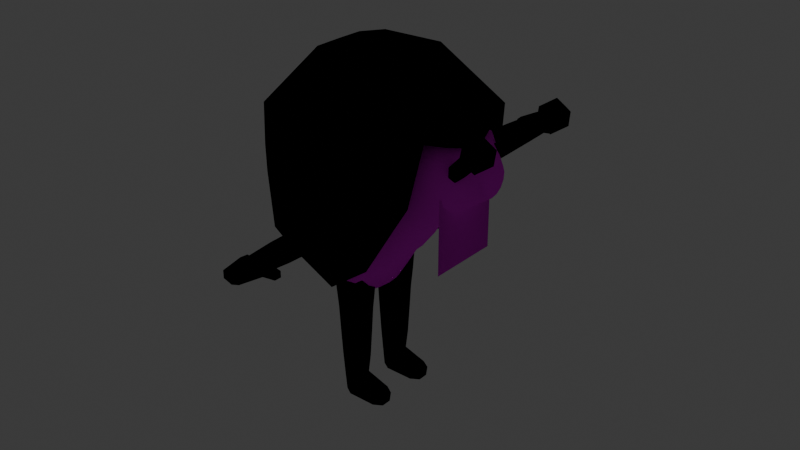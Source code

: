# Source: peon.blend  (saved by Blender 4.1.24; exported with 4.5.12 LTS)
import bpy
from mathutils import Matrix  # noqa: F401  (used for matrix-valued properties, if any)

bpy.ops.wm.read_factory_settings(use_empty=True)
scene = bpy.context.scene
scene.name = 'Scene'

# ---- collections
col_collection = bpy.data.collections.new('Collection'); scene.collection.children.link(col_collection)

# ---- images (referenced by path relative to the original .blend; pixels are not part of the script)
import os
ASSET_DIR = os.environ.get("B2B_ASSET_DIR", "")  # directory of the original .blend (textures are referenced by path, not embedded)
HERE = os.path.dirname(os.path.abspath(__file__))  # packed textures are extracted next to this script under _unpacked/

def load_image(name, relpath, width, height, colorspace="sRGB"):
    """Load a texture the original file referenced (path relative to the .blend, or extracted next to this script)."""
    p = next((c for c in (os.path.join(HERE, relpath), os.path.join(ASSET_DIR, relpath)) if relpath and os.path.exists(c)), "")
    if p:
        img = bpy.data.images.load(p, check_existing=True)
        img.name = name
    else:  # same state as the original file: an image datablock whose file is absent (Cycles renders it pink)
        img = bpy.data.images.new(name, width, height)
        img.source = "FILE"
        img.filepath = "//" + (relpath or name)
    img.colorspace_settings.name = colorspace
    return img
img_peon_png = load_image('peon.png', 'peon.png', 1024, 1024, 'sRGB')

# ---- materials (node trees are filled in below, after node groups)
mat_shell = bpy.data.materials.new('shell')
mat_shell.use_transparent_shadow = False
mat_outline = bpy.data.materials.new('outline')
mat_outline.use_backface_culling = True
mat_outline.use_transparent_shadow = False
mat_tex = bpy.data.materials.new('tex')
mat_tex.use_transparent_shadow = False
mat_mouth = bpy.data.materials.new('mouth')
mat_mouth.use_transparent_shadow = False
mat_eyes = bpy.data.materials.new('eyes')
mat_eyes.use_transparent_shadow = False

# ---- node groups
ng_smooth_by_angle = bpy.data.node_groups.new('Smooth by Angle', 'GeometryNodeTree')
_s = ng_smooth_by_angle.interface.new_socket(name='Mesh', in_out='OUTPUT', socket_type='NodeSocketGeometry')
_s = ng_smooth_by_angle.interface.new_socket(name='Mesh', in_out='INPUT', socket_type='NodeSocketGeometry')
_s = ng_smooth_by_angle.interface.new_socket(name='Angle', in_out='INPUT', socket_type='NodeSocketFloat')
_s.subtype = 'ANGLE'
_s.default_value = 0.5236
_s.min_value = 0.0
_s.max_value = 3.142
_s.description = 'Maximum face angle for smooth edges'
_s = ng_smooth_by_angle.interface.new_socket(name='Ignore Sharpness', in_out='INPUT', socket_type='NodeSocketBool')
_s.force_non_field = True
ng_smooth_by_angle.is_modifier = True
_N = ng_smooth_by_angle.nodes; _L = ng_smooth_by_angle.links
n0 = _N.new('GeometryNodeSetShadeSmooth'); n0.name = 'Set Shade Smooth'; n0.location = (120, -80)
n0.domain = 'EDGE'
n1 = _N.new('GeometryNodeSetShadeSmooth'); n1.name = 'Set Shade Smooth.001'; n1.location = (300, -80)
n2 = _N.new('NodeGroupOutput'); n2.name = 'Group Output'; n2.location = (480, -80)
n3 = _N.new('GeometryNodeInputMeshEdgeAngle'); n3.name = 'Edge Angle'; n3.location = (-440, -240)
n4 = _N.new('NodeGroupInput'); n4.name = 'Group Input'; n4.location = (-80, -80)
n5 = _N.new('GeometryNodeInputEdgeSmooth'); n5.name = 'Is Edge Smooth'; n5.location = (-260, -120)
n6 = _N.new('GeometryNodeInputShadeSmooth'); n6.name = 'Is Shade Smooth'; n6.location = (-440, -397)
n7 = _N.new('FunctionNodeCompare'); n7.name = 'Compare'; n7.location = (-260, -260)
n7.operation = 'LESS_EQUAL'
n7.inputs[6].default_value = (0.0, 0.0, 0.0, 0.0)
n7.inputs[7].default_value = (0.0, 0.0, 0.0, 0.0)
n8 = _N.new('FunctionNodeBooleanMath'); n8.name = 'Boolean Math.001'; n8.location = (-80, -260)
n9 = _N.new('NodeGroupInput'); n9.name = 'Group Input.001'; n9.location = (-440, -329)
n10 = _N.new('NodeGroupInput'); n10.name = 'Group Input.002'; n10.location = (-259, -189)
n11 = _N.new('FunctionNodeBooleanMath'); n11.name = 'Boolean Math'; n11.location = (-80, -149)
n11.operation = 'OR'
n12 = _N.new('FunctionNodeBooleanMath'); n12.name = 'Boolean Math.002'; n12.location = (-260, -380)
n12.operation = 'OR'
n13 = _N.new('NodeGroupInput'); n13.name = 'Group Input.003'; n13.location = (-440, -460)
_L.new(n3.outputs[0], n7.inputs[0])
_L.new(n1.outputs[0], n2.inputs[0])
_L.new(n9.outputs[1], n7.inputs[1])
_L.new(n7.outputs[0], n8.inputs[0])
_L.new(n4.outputs[0], n0.inputs[0])
_L.new(n0.outputs[0], n1.inputs[0])
_L.new(n8.outputs[0], n0.inputs[2])
_L.new(n10.outputs[2], n11.inputs[1])
_L.new(n5.outputs[0], n11.inputs[0])
_L.new(n11.outputs[0], n0.inputs[1])
_L.new(n13.outputs[2], n12.inputs[1])
_L.new(n6.outputs[0], n12.inputs[0])
_L.new(n12.outputs[0], n8.inputs[1])
n2.is_active_output = True

# ---- material node trees
mat_shell.use_nodes = True; mat_shell.node_tree.nodes.clear()
_N = mat_shell.node_tree.nodes; _L = mat_shell.node_tree.links
n0 = _N.new('ShaderNodeOutputMaterial'); n0.name = 'Material Output'; n0.location = (300, 300)
n1 = _N.new('ShaderNodeBsdfDiffuse'); n1.name = 'Diffuse BSDF'; n1.location = (10, 300)
n1.inputs[1].default_value = 0.5
n2 = _N.new('ShaderNodeTexImage'); n2.name = 'Image Texture'; n2.location = (-280, 280)
n2.image = img_peon_png
_L.new(n1.outputs[0], n0.inputs[0])
_L.new(n2.outputs[0], n1.inputs[0])
n0.is_active_output = True
mat_outline.use_nodes = True; mat_outline.node_tree.nodes.clear()
_N = mat_outline.node_tree.nodes; _L = mat_outline.node_tree.links
n0 = _N.new('ShaderNodeOutputMaterial'); n0.name = 'Material Output'; n0.location = (300, 300)
n1 = _N.new('ShaderNodeEmission'); n1.name = 'Emission'; n1.location = (10, 300)
n1.inputs[0].default_value = (0.0, 0.0, 0.0, 1.0)
_L.new(n1.outputs[0], n0.inputs[0])
n0.is_active_output = True
mat_tex.use_nodes = True; mat_tex.node_tree.nodes.clear()
_N = mat_tex.node_tree.nodes; _L = mat_tex.node_tree.links
n0 = _N.new('ShaderNodeOutputMaterial'); n0.name = 'Material Output'; n0.location = (300, 300)
n1 = _N.new('ShaderNodeBsdfDiffuse'); n1.name = 'Diffuse BSDF'; n1.location = (10, 300)
n1.inputs[1].default_value = 0.5
n2 = _N.new('ShaderNodeTexImage'); n2.name = 'Image Texture'; n2.location = (-280, 280)
n2.image = img_peon_png
_L.new(n1.outputs[0], n0.inputs[0])
_L.new(n2.outputs[0], n1.inputs[0])
n0.is_active_output = True
mat_mouth.use_nodes = True; mat_mouth.node_tree.nodes.clear()
_N = mat_mouth.node_tree.nodes; _L = mat_mouth.node_tree.links
n0 = _N.new('ShaderNodeOutputMaterial'); n0.name = 'Material Output'; n0.location = (300, 300)
n1 = _N.new('ShaderNodeTexImage'); n1.name = 'Image Texture'; n1.location = (-280, 280)
n1.image = img_peon_png
n2 = _N.new('ShaderNodeBsdfTranslucent'); n2.name = 'Translucent BSDF'; n2.location = (10, 300)
_L.new(n2.outputs[0], n0.inputs[0])
_L.new(n1.outputs[0], n2.inputs[0])
n0.is_active_output = True
mat_eyes.use_nodes = True; mat_eyes.node_tree.nodes.clear()
_N = mat_eyes.node_tree.nodes; _L = mat_eyes.node_tree.links
n0 = _N.new('ShaderNodeOutputMaterial'); n0.name = 'Material Output'; n0.location = (300, 300)
n1 = _N.new('ShaderNodeEmission'); n1.name = 'Emission'; n1.location = (10, 300)
n2 = _N.new('ShaderNodeTexImage'); n2.name = 'Image Texture'; n2.location = (-280, 280)
n2.image = img_peon_png
_L.new(n1.outputs[0], n0.inputs[0])
_L.new(n2.outputs[0], n1.inputs[0])
n0.is_active_output = True

# ---- world
world_world = bpy.data.worlds.new('World'); scene.world = world_world
world_world.use_nodes = True; world_world.node_tree.nodes.clear()
_N = world_world.node_tree.nodes; _L = world_world.node_tree.links
n0 = _N.new('ShaderNodeOutputWorld'); n0.name = 'World Output'; n0.location = (300, 300)
n1 = _N.new('ShaderNodeBackground'); n1.name = 'Background'; n1.location = (10, 300)
n1.inputs[0].default_value = (0.05088, 0.05088, 0.05088, 1.0)
_L.new(n1.outputs[0], n0.inputs[0])
n0.is_active_output = True
world_world.color = (0.05088, 0.05088, 0.05088)
world_world.use_sun_shadow = False
world_world.sun_shadow_jitter_overblur = 0.0

# ---- meshes
me_icosphere = bpy.data.meshes.new('Icosphere')
me_icosphere.from_pydata([(-0.2718, -0.004655, -0.8318), (-0.744, -0.001143, -0.372), (-0.2299, 0.5827, -0.372), (-0.6019, 0.3834, 0.372), (0.2299, 0.5307, 0.372), (0.663, -0.001855, 0.3154), (0.0, -0.0005246, 0.8318), (-0.4373, 0.0003692, -0.7076), (-0.1351, 0.3624, -0.7076), (-0.5725, 0.3799, -0.4373), (0.2187, 0.448, -0.4373), (-0.4889, 0.4907, 0.0), (-0.7911, 0.2179, 0.0), (0.4889, 0.448, 0.0), (0.0, 0.6173, 0.0), (-0.7076, 0.001807, 0.4373), (-0.2187, 0.4101, 0.4373), (0.5725, 0.3614, 0.4373), (0.4373, 0.0, 0.7076), (-0.3538, 0.1757, 0.7076), (0.1351, 0.3275, 0.7076), (-0.7911, -0.0004172, 0.0), (-0.3538, 0.0005793, 0.7076)], [], [(0, 7, 8), (2, 9, 11), (1, 21, 12), (2, 11, 14), (3, 15, 19), (4, 16, 20), (5, 17, 18), (18, 20, 6), (18, 17, 20), (17, 4, 20), (20, 19, 6), (20, 16, 19), (16, 3, 19), (19, 22, 6), (19, 15, 22), (13, 4, 17), (14, 16, 4), (14, 11, 16), (11, 3, 16), (12, 15, 3), (12, 21, 15), (13, 14, 4), (13, 10, 14), (10, 2, 14), (11, 12, 3), (11, 9, 12), (9, 1, 12), (8, 2, 10), (8, 9, 2), (8, 7, 9), (7, 1, 9)])
me_icosphere.polygons.foreach_set('use_smooth', [True] * 31)
_uv = me_icosphere.uv_layers.new(name='UVMap')
_uv.uv.foreach_set('vector', [0.1931, 0.4272, 0.1767, 0.4547, 0.2464, 0.4397, 0.2462, 0.5217, 0.161, 0.5269, 0.2073, 0.6256, 0.1243, 0.5528, 0.1357, 0.6439, 0.1357, 0.6439, 0.2462, 0.5217, 0.2073, 0.6256, 0.3233, 0.596, 0.2031, 0.7207, 0.186, 0.7372, 0.2823, 0.7852, 0.4004, 0.6703, 0.2979, 0.7129, 0.3982, 0.7556, 0.4783, 0.6466, 0.4642, 0.681, 0.4145, 0.7886, 0.4145, 0.7886, 0.3982, 0.7556, 0.3737, 0.7933, 0.4145, 0.7886, 0.4642, 0.681, 0.3982, 0.7556, 0.4642, 0.681, 0.4004, 0.6703, 0.3982, 0.7556, 0.3982, 0.7556, 0.2823, 0.7852, 0.3737, 0.7933, 0.3982, 0.7556, 0.2979, 0.7129, 0.2823, 0.7852, 0.2979, 0.7129, 0.2031, 0.7207, 0.2823, 0.7852, 0.2823, 0.7852, 0.2823, 0.7852, 0.3737, 0.7933, 0.2823, 0.7852, 0.186, 0.7372, 0.2823, 0.7852, 0.4333, 0.573, 0.4004, 0.6703, 0.4642, 0.681, 0.3233, 0.596, 0.2979, 0.7129, 0.4004, 0.6703, 0.3233, 0.596, 0.2073, 0.6256, 0.2979, 0.7129, 0.2073, 0.6256, 0.2031, 0.7207, 0.2979, 0.7129, 0.1357, 0.6439, 0.186, 0.7372, 0.2031, 0.7207, 0.1357, 0.6439, 0.1357, 0.6439, 0.186, 0.7372, 0.4333, 0.573, 0.3233, 0.596, 0.4004, 0.6703, 0.4333, 0.573, 0.3427, 0.4903, 0.3233, 0.596, 0.3427, 0.4903, 0.2462, 0.5217, 0.3233, 0.596, 0.2073, 0.6256, 0.1357, 0.6439, 0.2031, 0.7207, 0.2073, 0.6256, 0.161, 0.5269, 0.1357, 0.6439, 0.161, 0.5269, 0.1243, 0.5528, 0.1357, 0.6439, 0.2464, 0.4397, 0.2462, 0.5217, 0.3427, 0.4903, 0.2464, 0.4397, 0.161, 0.5269, 0.2462, 0.5217, 0.2464, 0.4397, 0.1767, 0.4547, 0.161, 0.5269, 0.1767, 0.4547, 0.1243, 0.5528, 0.161, 0.5269])
me_icosphere.materials.append(mat_shell)
me_icosphere.materials.append(mat_outline)
me_icosphere.update()
me_cylinder = bpy.data.meshes.new('Cylinder')
me_cylinder.from_pydata([(0.1192, 0.9543, -0.9433), (1.352, 0.8741, 0.9457), (0.3231, 0.8817, -0.9463), (1.442, 0.782, 0.6148), (0.4873, 0.6748, -0.9488), (1.515, 0.6127, 0.3199), (0.5785, 0.3652, -0.9501), (1.564, 0.3532, 0.1154), (0.6193, 1.27e-08, -0.9507), (1.579, -5.555e-08, 0.04315), (0.5785, -0.3652, -0.9501), (1.564, -0.3532, 0.1154), (0.4873, -0.6748, -0.9488), (1.515, -0.6127, 0.3199), (0.3231, -0.8817, -0.9463), (1.442, -0.782, 0.6148), (0.1192, -0.9543, -0.9433), (1.352, -0.8741, 0.9457), (-0.118, -0.8817, -0.9398), (1.25, -0.853, 1.237), (-0.3557, -0.6748, -0.9363), (1.157, -0.6805, 1.426), (-0.5271, -0.3652, -0.9337), (1.095, -0.3784, 1.52), (-0.5907, -2.301e-08, -0.9328), (1.073, 6.49e-08, 1.547), (-0.5271, 0.3652, -0.9337), (1.095, 0.3784, 1.52), (-0.3557, 0.6748, -0.9363), (1.157, 0.6805, 1.426), (-0.118, 0.8817, -0.9398), (1.25, 0.853, 1.237), (0.1778, 1.0, -0.02347), (0.7659, 0.9881, 0.7486), (0.973, 0.8907, 0.4153), (0.5364, 0.9239, -0.1953), (1.141, 0.6795, 0.1273), (0.8025, 0.7071, -0.3682), (1.249, 0.3756, -0.0671), (0.9765, 0.3827, -0.4979), (1.286, 0.0, -0.1357), (1.04, 0.0, -0.5471), (1.249, -0.3756, -0.0671), (0.9765, -0.3827, -0.4979), (1.141, -0.6795, 0.1273), (0.8025, -0.7071, -0.3682), (0.973, -0.8907, 0.4153), (0.5364, -0.9239, -0.1953), (0.7659, -0.9881, 0.7486), (0.1778, -1.0, -0.02347), (0.5482, -0.9239, 1.076), (-0.2242, -0.9239, 0.1104), (0.3549, -0.7071, 1.35), (-0.599, -0.7071, 0.1986), (0.2211, -0.3827, 1.53), (-0.8747, -0.3827, 0.2488), (0.1732, 0.0, 1.592), (-0.9848, 0.0, 0.2644), (0.2211, 0.3827, 1.53), (-0.8747, 0.3827, 0.2488), (0.3549, 0.7071, 1.35), (-0.599, 0.7071, 0.1986), (0.5482, 0.9239, 1.076), (-0.2242, 0.9239, 0.1104), (2.27, 0.2813, 0.8215), (2.265, 0.3024, 0.9299), (2.272, 0.2198, 0.7202), (2.273, 0.1223, 0.6519), (2.273, -1.893e-08, 0.6271), (2.273, -0.1223, 0.6519), (2.272, -0.2198, 0.7202), (2.27, -0.2813, 0.8215), (2.265, -0.3024, 0.9299), (2.254, -0.2812, 1.024), (2.242, -0.219, 1.091), (2.232, -0.1216, 1.133), (2.227, 2.095e-08, 1.143), (2.232, 0.1216, 1.133), (2.242, 0.219, 1.091), (2.254, 0.2812, 1.024), (1.898, -0.2853, 0.4254), (1.885, -0.4864, 0.5963), (1.708, -0.531, 1.425), (1.661, -0.3008, 1.468), (1.772, 0.6644, 1.311), (1.828, 0.6836, 1.112), (1.898, 0.2853, 0.4254), (1.901, -4.669e-08, 0.3655), (1.828, -0.6836, 1.112), (1.772, -0.6644, 1.311), (1.661, 0.3008, 1.468), (1.708, 0.531, 1.425), (1.862, 0.6123, 0.8481), (1.885, 0.4864, 0.5963), (1.862, -0.6123, 0.8481), (1.643, 5.288e-08, 1.476), (0.09155, 0.541, -1.438), (0.2071, 0.4998, -1.44), (0.3002, 0.3825, -1.441), (0.3519, 0.207, -1.442), (0.375, 1.565e-09, -1.442), (0.3519, -0.207, -1.442), (0.3002, -0.3825, -1.441), (0.2071, -0.4998, -1.44), (0.09155, -0.541, -1.438), (-0.04292, -0.4998, -1.436), (-0.1776, -0.3825, -1.434), (-0.2748, -0.207, -1.433), (-0.3109, -1.868e-08, -1.432), (-0.2748, 0.207, -1.433), (-0.1776, 0.3825, -1.434), (-0.04292, 0.4998, -1.436), (1.813, -0.6104, 0.677), (1.813, -0.6104, -0.5439), (1.813, 0.6104, 0.677), (1.813, 0.6104, -0.5439)], [], [(33, 1, 3, 34), (34, 3, 5, 36), (36, 5, 7, 38), (38, 7, 9, 40), (40, 9, 11, 42), (42, 11, 13, 44), (44, 13, 15, 46), (46, 15, 17, 48), (48, 17, 19, 50), (50, 19, 21, 52), (52, 21, 23, 54), (54, 23, 25, 56), (56, 25, 27, 58), (58, 27, 29, 60), (81, 80, 69, 70), (60, 29, 31, 62), (62, 31, 1, 33), (20, 22, 107, 106), (30, 63, 32, 0), (63, 62, 33, 32), (28, 61, 63, 30), (61, 60, 62, 63), (26, 59, 61, 28), (59, 58, 60, 61), (24, 57, 59, 26), (57, 56, 58, 59), (22, 55, 57, 24), (55, 54, 56, 57), (20, 53, 55, 22), (53, 52, 54, 55), (18, 51, 53, 20), (51, 50, 52, 53), (16, 49, 51, 18), (49, 48, 50, 51), (14, 47, 49, 16), (47, 46, 48, 49), (12, 45, 47, 14), (45, 44, 46, 47), (10, 43, 45, 12), (43, 42, 44, 45), (8, 41, 43, 10), (41, 40, 42, 43), (6, 39, 41, 8), (39, 38, 40, 41), (4, 37, 39, 6), (37, 36, 38, 39), (2, 35, 37, 4), (35, 34, 36, 37), (0, 32, 35, 2), (32, 33, 34, 35), (64, 65, 79, 78, 77, 76, 75, 74, 73, 72, 71, 70, 69, 68, 67, 66), (83, 82, 74, 75), (85, 84, 79, 65), (87, 86, 67, 68), (89, 88, 72, 73), (91, 90, 77, 78), (93, 92, 64, 66), (94, 81, 70, 71), (95, 83, 75, 76), (80, 87, 68, 69), (82, 89, 73, 74), (84, 91, 78, 79), (86, 93, 66, 67), (88, 94, 71, 72), (92, 85, 65, 64), (90, 95, 76, 77), (27, 25, 95, 90), (3, 1, 85, 92), (17, 15, 94, 88), (7, 5, 93, 86), (31, 29, 91, 84), (21, 19, 89, 82), (11, 9, 87, 80), (25, 23, 83, 95), (15, 13, 81, 94), (5, 3, 92, 93), (29, 27, 90, 91), (19, 17, 88, 89), (9, 7, 86, 87), (1, 31, 84, 85), (23, 21, 82, 83), (13, 11, 80, 81), (96, 97, 98, 99, 100, 101, 102, 103, 104, 105, 106, 107, 108, 109, 110, 111), (30, 0, 96, 111), (6, 8, 100, 99), (16, 18, 105, 104), (26, 28, 110, 109), (2, 4, 98, 97), (12, 14, 103, 102), (22, 24, 108, 107), (8, 10, 101, 100), (18, 20, 106, 105), (28, 30, 111, 110), (4, 6, 99, 98), (14, 16, 104, 103), (0, 2, 97, 96), (24, 26, 109, 108), (10, 12, 102, 101), (112, 113, 115, 114)])
me_cylinder.polygons.foreach_set('use_smooth', [1, 1, 1, 1, 1, 1, 1, 1, 1, 1, 1, 1, 1, 1, 1, 1, 1, 1, 1, 1, 1, 1, 1, 1, 1, 1, 1, 1, 1, 1, 1, 1, 1, 1, 1, 1, 1, 1, 1, 1, 1, 1, 1, 1, 1, 1, 1, 1, 1, 1, 1, 1, 1, 1, 1, 1, 1, 1, 1, 1, 1, 1, 1, 1, 1, 1, 1, 1, 1, 1, 1, 1, 1, 1, 1, 1, 1, 1, 1, 1, 1, 1, 1, 1, 1, 1, 1, 1, 1, 1, 1, 1, 1, 1, 1, 1, 1, 1, 0])
me_cylinder.polygons.foreach_set('material_index', [0, 0, 0, 0, 0, 0, 0, 0, 0, 0, 0, 0, 0, 0, 0, 0, 0, 0, 0, 0, 0, 0, 0, 0, 0, 0, 0, 0, 0, 0, 0, 0, 0, 0, 0, 0, 0, 0, 0, 0, 0, 0, 0, 0, 0, 0, 0, 0, 0, 0, 0, 0, 0, 0, 0, 0, 0, 0, 0, 0, 0, 0, 0, 0, 0, 0, 0, 0, 0, 0, 0, 0, 0, 0, 0, 0, 0, 0, 0, 0, 0, 0, 0, 0, 0, 0, 0, 0, 0, 0, 0, 0, 0, 0, 0, 0, 0, 0, 1])
_uv = me_cylinder.uv_layers.new(name='UVMap')
_uv.uv.foreach_set('vector', [0.8206, 0.4829, 0.8085, 0.5038, 0.7987, 0.4687, 0.8103, 0.4475, 0.8103, 0.4475, 0.7987, 0.4687, 0.7808, 0.4373, 0.7878, 0.4169, 0.7878, 0.4169, 0.7808, 0.4373, 0.7532, 0.4156, 0.7556, 0.3962, 0.7556, 0.3962, 0.7532, 0.4156, 0.7157, 0.4079, 0.7157, 0.389, 0.7157, 0.389, 0.7157, 0.4079, 0.6782, 0.4156, 0.6758, 0.3962, 0.6758, 0.3962, 0.6782, 0.4156, 0.6506, 0.4373, 0.6435, 0.4169, 0.6435, 0.4169, 0.6506, 0.4373, 0.6326, 0.4687, 0.6211, 0.4475, 0.6211, 0.4475, 0.6326, 0.4687, 0.6229, 0.5038, 0.6108, 0.4829, 0.6108, 0.4829, 0.6229, 0.5038, 0.6251, 0.5347, 0.6176, 0.5176, 0.6176, 0.5176, 0.6251, 0.5347, 0.6434, 0.5548, 0.6406, 0.5467, 0.6406, 0.5467, 0.6434, 0.5548, 0.6755, 0.5648, 0.675, 0.5659, 0.675, 0.5659, 0.6755, 0.5648, 0.7157, 0.5677, 0.7157, 0.5725, 0.7157, 0.5725, 0.7157, 0.5677, 0.7559, 0.5648, 0.7563, 0.5659, 0.7563, 0.5659, 0.7559, 0.5648, 0.7879, 0.5548, 0.7908, 0.5467, 0.664, 0.4667, 0.6854, 0.4485, 0.7027, 0.4726, 0.6923, 0.4798, 0.7908, 0.5467, 0.7879, 0.5548, 0.8063, 0.5347, 0.8138, 0.5176, 0.8138, 0.5176, 0.8063, 0.5347, 0.8085, 0.5038, 0.8206, 0.4829, 0.644, 0.3039, 0.6769, 0.3042, 0.6937, 0.2512, 0.6751, 0.2511, 0.8093, 0.3036, 0.8138, 0.4151, 0.8219, 0.4009, 0.817, 0.3032, 0.8138, 0.4151, 0.8138, 0.5176, 0.8206, 0.4829, 0.8219, 0.4009, 0.7873, 0.3039, 0.7908, 0.4245, 0.8138, 0.4151, 0.8093, 0.3036, 0.7908, 0.4245, 0.7908, 0.5467, 0.8138, 0.5176, 0.8138, 0.4151, 0.7545, 0.3042, 0.7563, 0.4298, 0.7908, 0.4245, 0.7873, 0.3039, 0.7563, 0.4298, 0.7563, 0.5659, 0.7908, 0.5467, 0.7908, 0.4245, 0.7157, 0.3043, 0.7157, 0.4314, 0.7563, 0.4298, 0.7545, 0.3042, 0.7157, 0.4314, 0.7157, 0.5725, 0.7563, 0.5659, 0.7563, 0.4298, 0.6769, 0.3042, 0.675, 0.4298, 0.7157, 0.4314, 0.7157, 0.3043, 0.675, 0.4298, 0.675, 0.5659, 0.7157, 0.5725, 0.7157, 0.4314, 0.644, 0.3039, 0.6406, 0.4245, 0.675, 0.4298, 0.6769, 0.3042, 0.6406, 0.4245, 0.6406, 0.5467, 0.675, 0.5659, 0.675, 0.4298, 0.6221, 0.3036, 0.6176, 0.4151, 0.6406, 0.4245, 0.644, 0.3039, 0.6176, 0.4151, 0.6176, 0.5176, 0.6406, 0.5467, 0.6406, 0.4245, 0.6143, 0.3032, 0.6095, 0.4009, 0.6176, 0.4151, 0.6221, 0.3036, 0.6095, 0.4009, 0.6108, 0.4829, 0.6176, 0.5176, 0.6176, 0.4151, 0.6221, 0.3029, 0.6176, 0.3826, 0.6095, 0.4009, 0.6143, 0.3032, 0.6176, 0.3826, 0.6211, 0.4475, 0.6108, 0.4829, 0.6095, 0.4009, 0.644, 0.3026, 0.6406, 0.3643, 0.6176, 0.3826, 0.6221, 0.3029, 0.6406, 0.3643, 0.6435, 0.4169, 0.6211, 0.4475, 0.6176, 0.3826, 0.6769, 0.3025, 0.675, 0.3505, 0.6406, 0.3643, 0.644, 0.3026, 0.675, 0.3505, 0.6758, 0.3962, 0.6435, 0.4169, 0.6406, 0.3643, 0.7157, 0.3024, 0.7157, 0.3453, 0.675, 0.3505, 0.6769, 0.3025, 0.7157, 0.3453, 0.7157, 0.389, 0.6758, 0.3962, 0.675, 0.3505, 0.7545, 0.3025, 0.7563, 0.3505, 0.7157, 0.3453, 0.7157, 0.3024, 0.7563, 0.3505, 0.7556, 0.3962, 0.7157, 0.389, 0.7157, 0.3453, 0.7873, 0.3026, 0.7908, 0.3643, 0.7563, 0.3505, 0.7545, 0.3025, 0.7908, 0.3643, 0.7878, 0.4169, 0.7556, 0.3962, 0.7563, 0.3505, 0.8093, 0.3029, 0.8138, 0.3826, 0.7908, 0.3643, 0.7873, 0.3026, 0.8138, 0.3826, 0.8103, 0.4475, 0.7878, 0.4169, 0.7908, 0.3643, 0.817, 0.3032, 0.8219, 0.4009, 0.8138, 0.3826, 0.8093, 0.3029, 0.8219, 0.4009, 0.8206, 0.4829, 0.8103, 0.4475, 0.8138, 0.3826, 0.7456, 0.4906, 0.7478, 0.5021, 0.7455, 0.5121, 0.7389, 0.5193, 0.7286, 0.5237, 0.7157, 0.5248, 0.7028, 0.5237, 0.6924, 0.5193, 0.6858, 0.5121, 0.6836, 0.5021, 0.6858, 0.4906, 0.6923, 0.4798, 0.7027, 0.4726, 0.7157, 0.47, 0.7287, 0.4726, 0.739, 0.4798, 0.6837, 0.5593, 0.6593, 0.5547, 0.6924, 0.5193, 0.7028, 0.5237, 0.7883, 0.5214, 0.7862, 0.5426, 0.7455, 0.5121, 0.7478, 0.5021, 0.7157, 0.4422, 0.746, 0.4485, 0.7287, 0.4726, 0.7157, 0.47, 0.6451, 0.5426, 0.6431, 0.5214, 0.6836, 0.5021, 0.6858, 0.5121, 0.7721, 0.5547, 0.7476, 0.5593, 0.7286, 0.5237, 0.7389, 0.5193, 0.7673, 0.4667, 0.7807, 0.4934, 0.7456, 0.4906, 0.739, 0.4798, 0.6507, 0.4934, 0.664, 0.4667, 0.6923, 0.4798, 0.6858, 0.4906, 0.7157, 0.5601, 0.6837, 0.5593, 0.7028, 0.5237, 0.7157, 0.5248, 0.6854, 0.4485, 0.7157, 0.4422, 0.7157, 0.47, 0.7027, 0.4726, 0.6593, 0.5547, 0.6451, 0.5426, 0.6858, 0.5121, 0.6924, 0.5193, 0.7862, 0.5426, 0.7721, 0.5547, 0.7389, 0.5193, 0.7455, 0.5121, 0.746, 0.4485, 0.7673, 0.4667, 0.739, 0.4798, 0.7287, 0.4726, 0.6431, 0.5214, 0.6507, 0.4934, 0.6858, 0.4906, 0.6836, 0.5021, 0.7807, 0.4934, 0.7883, 0.5214, 0.7478, 0.5021, 0.7456, 0.4906, 0.7476, 0.5593, 0.7157, 0.5601, 0.7157, 0.5248, 0.7286, 0.5237, 0.7559, 0.5648, 0.7157, 0.5677, 0.7157, 0.5601, 0.7476, 0.5593, 0.7987, 0.4687, 0.8085, 0.5038, 0.7883, 0.5214, 0.7807, 0.4934, 0.6229, 0.5038, 0.6326, 0.4687, 0.6507, 0.4934, 0.6431, 0.5214, 0.7532, 0.4156, 0.7808, 0.4373, 0.7673, 0.4667, 0.746, 0.4485, 0.8063, 0.5347, 0.7879, 0.5548, 0.7721, 0.5547, 0.7862, 0.5426, 0.6434, 0.5548, 0.6251, 0.5347, 0.6451, 0.5426, 0.6593, 0.5547, 0.6782, 0.4156, 0.7157, 0.4079, 0.7157, 0.4422, 0.6854, 0.4485, 0.7157, 0.5677, 0.6755, 0.5648, 0.6837, 0.5593, 0.7157, 0.5601, 0.6326, 0.4687, 0.6506, 0.4373, 0.664, 0.4667, 0.6507, 0.4934, 0.7808, 0.4373, 0.7987, 0.4687, 0.7807, 0.4934, 0.7673, 0.4667, 0.7879, 0.5548, 0.7559, 0.5648, 0.7476, 0.5593, 0.7721, 0.5547, 0.6251, 0.5347, 0.6229, 0.5038, 0.6431, 0.5214, 0.6451, 0.5426, 0.7157, 0.4079, 0.7532, 0.4156, 0.746, 0.4485, 0.7157, 0.4422, 0.8085, 0.5038, 0.8063, 0.5347, 0.7862, 0.5426, 0.7883, 0.5214, 0.6755, 0.5648, 0.6434, 0.5548, 0.6593, 0.5547, 0.6837, 0.5593, 0.6506, 0.4373, 0.6782, 0.4156, 0.6854, 0.4485, 0.664, 0.4667, 0.7731, 0.2507, 0.7688, 0.2505, 0.7563, 0.2503, 0.7377, 0.2502, 0.7157, 0.2502, 0.6937, 0.2502, 0.6751, 0.2503, 0.6626, 0.2505, 0.6582, 0.2507, 0.6626, 0.2509, 0.6751, 0.2511, 0.6937, 0.2512, 0.7157, 0.2513, 0.7377, 0.2512, 0.7563, 0.2511, 0.7688, 0.2509, 0.8093, 0.3036, 0.817, 0.3032, 0.7731, 0.2507, 0.7688, 0.2509, 0.7545, 0.3025, 0.7157, 0.3024, 0.7157, 0.2502, 0.7377, 0.2502, 0.6143, 0.3032, 0.6221, 0.3036, 0.6626, 0.2509, 0.6582, 0.2507, 0.7545, 0.3042, 0.7873, 0.3039, 0.7563, 0.2511, 0.7377, 0.2512, 0.8093, 0.3029, 0.7873, 0.3026, 0.7563, 0.2503, 0.7688, 0.2505, 0.644, 0.3026, 0.6221, 0.3029, 0.6626, 0.2505, 0.6751, 0.2503, 0.6769, 0.3042, 0.7157, 0.3043, 0.7157, 0.2513, 0.6937, 0.2512, 0.7157, 0.3024, 0.6769, 0.3025, 0.6937, 0.2502, 0.7157, 0.2502, 0.6221, 0.3036, 0.644, 0.3039, 0.6751, 0.2511, 0.6626, 0.2509, 0.7873, 0.3039, 0.8093, 0.3036, 0.7688, 0.2509, 0.7563, 0.2511, 0.7873, 0.3026, 0.7545, 0.3025, 0.7377, 0.2502, 0.7563, 0.2503, 0.6221, 0.3029, 0.6143, 0.3032, 0.6582, 0.2507, 0.6626, 0.2505, 0.817, 0.3032, 0.8093, 0.3029, 0.7688, 0.2505, 0.7731, 0.2507, 0.7157, 0.3043, 0.7545, 0.3042, 0.7377, 0.2512, 0.7157, 0.2513, 0.6769, 0.3025, 0.644, 0.3026, 0.6751, 0.2503, 0.6937, 0.2502, 0.8535, 0.4984, 0.8535, 0.3687, 0.9832, 0.3687, 0.9832, 0.4984])
me_cylinder.materials.append(mat_tex)
me_cylinder.materials.append(mat_mouth)
me_cylinder.update()
me_cylinder_001 = bpy.data.meshes.new('Cylinder.001')
me_cylinder_001.from_pydata([(0.9289, 0.3235, 1.997), (0.6462, 0.1468, 1.743), (0.9088, 0.3401, 2.017), (0.6261, 0.1634, 1.763), (0.9088, 0.3732, 2.017), (0.6261, 0.1965, 1.763), (0.9289, 0.3898, 1.997), (0.6462, 0.2131, 1.743), (0.949, 0.3732, 1.976), (0.6663, 0.1965, 1.722), (0.949, 0.3401, 1.976), (0.6663, 0.1634, 1.722), (0.8762, 0.3136, 1.946), (0.828, 0.2877, 1.902), (0.7827, 0.2521, 1.863), (0.7384, 0.2127, 1.824), (0.6935, 0.1756, 1.785), (0.6734, 0.1921, 1.806), (0.7183, 0.2293, 1.845), (0.7626, 0.2687, 1.883), (0.8079, 0.3043, 1.923), (0.8561, 0.3301, 1.967), (0.6734, 0.2253, 1.806), (0.7183, 0.2624, 1.845), (0.7626, 0.3018, 1.883), (0.8079, 0.3375, 1.923), (0.8561, 0.3633, 1.967), (0.6935, 0.2418, 1.785), (0.7384, 0.279, 1.824), (0.7827, 0.3184, 1.863), (0.828, 0.354, 1.902), (0.8762, 0.3799, 1.946), (0.7136, 0.2253, 1.765), (0.7586, 0.2624, 1.804), (0.8028, 0.3018, 1.842), (0.8481, 0.3375, 1.882), (0.8963, 0.3633, 1.926), (0.7136, 0.1921, 1.765), (0.7586, 0.2293, 1.804), (0.8028, 0.2687, 1.842), (0.8481, 0.3043, 1.882), (0.8963, 0.3301, 1.926), (0.8677, 0.3567, 1.936), (0.9451, 0.3115, 1.925), (0.8849, 0.2836, 1.987), (0.8477, 0.3567, 2.024), (0.8849, 0.4297, 1.987), (0.9451, 0.4018, 1.925), (0.973, 0.2836, 2.007), (0.9128, 0.3115, 2.068), (0.9128, 0.4018, 2.068), (0.973, 0.4297, 2.007), (1.01, 0.3567, 1.969), (0.9902, 0.3567, 2.057), (-0.09629, 0.2605, 0.2553), (-0.09629, 0.2489, 0.1009), (-0.09629, 0.2435, -0.01019), (-0.09629, 0.3094, 1.019), (-0.04935, 0.2164, -0.01019), (0.007708, 0.2494, 1.019), (-0.04935, 0.1622, -0.01019), (0.007708, 0.1293, 1.019), (-0.09629, 0.1351, -0.01019), (-0.09629, 0.06926, 1.019), (-0.1432, 0.1622, -0.01019), (-0.2003, 0.1293, 1.019), (-0.1432, 0.2164, -0.01019), (-0.2003, 0.2494, 1.019), (-0.09629, 0.2717, 0.4503), (-0.09629, 0.2799, 0.6103), (-0.09629, 0.2916, 0.7357), (-0.09629, 0.3038, 0.9037), (0.002832, 0.2466, 0.9037), (-0.007719, 0.2405, 0.7357), (-0.01783, 0.2346, 0.6103), (-0.02501, 0.2305, 0.4503), (-0.03464, 0.2249, 0.2553), (-0.0447, 0.2191, 0.1009), (0.002832, 0.1321, 0.9037), (-0.007719, 0.1382, 0.7357), (-0.01783, 0.144, 0.6103), (-0.02501, 0.1482, 0.4503), (-0.03464, 0.1538, 0.2553), (-0.0447, 0.1596, 0.1009), (-0.09629, 0.07489, 0.9037), (-0.09629, 0.08707, 0.7357), (-0.09629, 0.09874, 0.6103), (-0.09629, 0.107, 0.4503), (-0.09629, 0.1182, 0.2553), (-0.09629, 0.1298, 0.1009), (-0.1954, 0.1321, 0.9037), (-0.1849, 0.1382, 0.7357), (-0.1748, 0.144, 0.6103), (-0.1676, 0.1482, 0.4503), (-0.1579, 0.1538, 0.2553), (-0.1479, 0.1596, 0.1009), (-0.1954, 0.2466, 0.9037), (-0.1849, 0.2405, 0.7357), (-0.1748, 0.2346, 0.6103), (-0.1676, 0.2305, 0.4503), (-0.1579, 0.2249, 0.2553), (-0.1479, 0.2191, 0.1009), (0.09082, 0.2435, -0.01019), (0.1378, 0.2164, -0.01019), (0.1424, 0.2191, 0.03368), (0.1378, 0.1622, -0.01019), (0.1424, 0.1596, 0.03368), (0.09082, 0.1351, -0.01019), (0.09082, 0.1298, 0.03368), (0.09082, 0.2489, 0.03368), (0.1897, 1.086, 1.535), (0.1897, 1.254, 1.525), (0.1897, 0.2541, 1.558), (0.2605, 0.2541, 1.517), (0.2605, 0.2541, 1.435), (0.1897, 0.2541, 1.395), (0.1189, 0.2541, 1.435), (0.1189, 0.2541, 1.517), (0.1897, 0.9142, 1.538), (0.1897, 0.7876, 1.544), (0.1897, 0.657, 1.558), (0.1897, 0.4555, 1.566), (0.2677, 0.4555, 1.521), (0.2605, 0.657, 1.517), (0.248, 0.7876, 1.51), (0.2434, 0.9142, 1.507), (0.2402, 1.086, 1.505), (0.2314, 1.254, 1.5), (0.2677, 0.4555, 1.431), (0.2605, 0.657, 1.435), (0.248, 0.7876, 1.443), (0.2434, 0.9142, 1.445), (0.2402, 1.086, 1.447), (0.2314, 1.254, 1.452), (0.1897, 0.4555, 1.386), (0.1897, 0.657, 1.395), (0.1897, 0.7876, 1.409), (0.1897, 0.9142, 1.414), (0.1897, 1.086, 1.418), (0.1897, 1.254, 1.428), (0.1117, 0.4555, 1.431), (0.1189, 0.657, 1.435), (0.1313, 0.7876, 1.443), (0.1359, 0.9142, 1.445), (0.1392, 1.086, 1.447), (0.1479, 1.254, 1.452), (0.1117, 0.4555, 1.521), (0.1189, 0.657, 1.517), (0.1313, 0.7876, 1.51), (0.1359, 0.9142, 1.507), (0.1392, 1.086, 1.505), (0.1479, 1.254, 1.5), (0.1897, 1.254, 1.502), (0.2613, 1.254, 1.489), (0.2613, 1.254, 1.463), (0.1897, 1.254, 1.45), (0.1181, 1.254, 1.463), (0.1181, 1.254, 1.489), (0.1897, 1.424, 1.502), (0.2349, 1.424, 1.489), (0.2349, 1.424, 1.463), (0.1897, 1.424, 1.45), (0.1445, 1.424, 1.463), (0.1445, 1.424, 1.489), (0.2613, 1.288, 1.489), (0.1897, 1.288, 1.502), (0.1897, 1.288, 1.45), (0.2613, 1.288, 1.463), (0.1181, 1.288, 1.489), (0.1181, 1.288, 1.463), (0.3461, 1.261, 1.484), (0.3461, 1.261, 1.468), (0.3461, 1.282, 1.468), (0.3461, 1.282, 1.484)], [], [(16, 17, 3, 1), (17, 22, 5, 3), (22, 27, 7, 5), (27, 32, 9, 7), (3, 5, 7, 9, 11, 1), (32, 37, 11, 9), (37, 16, 1, 11), (0, 10, 8, 6, 4, 2), (10, 0, 12, 41), (41, 12, 13, 40), (40, 13, 14, 39), (39, 14, 15, 38), (38, 15, 16, 37), (8, 10, 41, 36), (36, 41, 40, 35), (35, 40, 39, 34), (34, 39, 38, 33), (33, 38, 37, 32), (6, 8, 36, 31), (31, 36, 35, 30), (30, 35, 34, 29), (29, 34, 33, 28), (28, 33, 32, 27), (4, 6, 31, 26), (26, 31, 30, 25), (25, 30, 29, 24), (24, 29, 28, 23), (23, 28, 27, 22), (2, 4, 26, 21), (21, 26, 25, 20), (20, 25, 24, 19), (19, 24, 23, 18), (18, 23, 22, 17), (0, 2, 21, 12), (12, 21, 20, 13), (13, 20, 19, 14), (14, 19, 18, 15), (15, 18, 17, 16), (42, 43, 44), (43, 42, 47), (42, 44, 45), (42, 45, 46), (42, 46, 47), (43, 47, 52), (44, 43, 48), (45, 44, 49), (46, 45, 50), (47, 46, 51), (43, 52, 48), (44, 48, 49), (45, 49, 50), (46, 50, 51), (47, 51, 52), (48, 52, 53), (49, 48, 53), (50, 49, 53), (51, 50, 53), (52, 51, 53), (93, 92, 98, 99), (98, 97, 70, 69), (71, 57, 59, 72), (92, 91, 97, 98), (99, 98, 69, 68), (72, 59, 61, 78), (95, 94, 100, 101), (100, 99, 68, 54), (78, 61, 63, 84), (64, 95, 101, 66), (101, 100, 54, 55), (84, 63, 65, 90), (59, 57, 67, 65, 63, 61), (66, 101, 55, 56), (90, 65, 67, 96), (94, 93, 99, 100), (97, 96, 71, 70), (96, 67, 57, 71), (56, 58, 60, 62, 64, 66), (91, 90, 96, 97), (62, 89, 95, 64), (89, 88, 94, 95), (88, 87, 93, 94), (87, 86, 92, 93), (86, 85, 91, 92), (85, 84, 90, 91), (55, 77, 104, 109), (83, 82, 88, 89), (82, 81, 87, 88), (81, 80, 86, 87), (80, 79, 85, 86), (79, 78, 84, 85), (60, 58, 103, 105), (77, 76, 82, 83), (76, 75, 81, 82), (75, 74, 80, 81), (74, 73, 79, 80), (73, 72, 78, 79), (58, 56, 102, 103), (55, 54, 76, 77), (54, 68, 75, 76), (68, 69, 74, 75), (69, 70, 73, 74), (70, 71, 72, 73), (105, 106, 108, 107), (103, 104, 106, 105), (102, 109, 104, 103), (56, 55, 109, 102), (62, 60, 105, 107), (77, 83, 106, 104), (83, 89, 108, 106), (89, 62, 107, 108), (143, 142, 148, 149), (148, 147, 120, 119), (121, 112, 113, 122), (142, 141, 147, 148), (149, 148, 119, 118), (122, 113, 114, 128), (145, 144, 150, 151), (150, 149, 118, 110), (128, 114, 115, 134), (111, 127, 153, 152), (151, 150, 110, 111), (134, 115, 116, 140), (113, 112, 117, 116, 115, 114), (140, 116, 117, 146), (144, 143, 149, 150), (147, 146, 121, 120), (146, 117, 112, 121), (141, 140, 146, 147), (139, 138, 144, 145), (138, 137, 143, 144), (137, 136, 142, 143), (136, 135, 141, 142), (135, 134, 140, 141), (133, 132, 138, 139), (132, 131, 137, 138), (131, 130, 136, 137), (130, 129, 135, 136), (129, 128, 134, 135), (127, 126, 132, 133), (126, 125, 131, 132), (125, 124, 130, 131), (124, 123, 129, 130), (123, 122, 128, 129), (111, 110, 126, 127), (110, 118, 125, 126), (118, 119, 124, 125), (119, 120, 123, 124), (120, 121, 122, 123), (165, 164, 159, 158), (145, 151, 157, 156), (127, 133, 154, 153), (151, 111, 152, 157), (133, 139, 155, 154), (139, 145, 156, 155), (163, 158, 159, 160, 161, 162), (167, 166, 161, 160), (169, 168, 163, 162), (164, 167, 160, 159), (166, 169, 162, 161), (168, 165, 158, 163), (157, 152, 165, 168), (155, 156, 169, 166), (153, 154, 171, 170), (156, 157, 168, 169), (154, 155, 166, 167), (152, 153, 164, 165), (170, 171, 172, 173), (164, 153, 170, 173), (154, 167, 172, 171), (167, 164, 173, 172)])
me_cylinder_001.polygons.foreach_set('use_smooth', [True] * 170)
me_cylinder_001.polygons.foreach_set('material_index', [0, 0, 0, 0, 0, 0, 0, 0, 0, 0, 0, 0, 0, 0, 0, 0, 0, 0, 0, 0, 0, 0, 0, 0, 0, 0, 0, 0, 0, 0, 0, 0, 0, 0, 0, 0, 0, 0, 1, 1, 1, 1, 1, 1, 1, 1, 1, 1, 1, 1, 1, 1, 1, 1, 1, 1, 1, 1, 0, 0, 0, 0, 0, 0, 0, 0, 0, 0, 0, 0, 0, 0, 0, 0, 0, 0, 0, 0, 0, 0, 0, 0, 0, 0, 0, 0, 0, 0, 0, 0, 0, 0, 0, 0, 0, 0, 0, 0, 0, 0, 0, 0, 0, 0, 0, 0, 0, 0, 0, 0, 0, 0, 0, 0, 0, 0, 0, 0, 0, 0, 0, 0, 0, 0, 0, 0, 0, 0, 0, 0, 0, 0, 0, 0, 0, 0, 0, 0, 0, 0, 0, 0, 0, 0, 0, 0, 0, 0, 0, 0, 0, 0, 0, 0, 0, 0, 0, 0, 0, 0, 0, 0, 0, 0, 0, 0, 0, 0, 0, 0])
_uv = me_cylinder_001.uv_layers.new(name='UVMap')
_uv.uv.foreach_set('vector', [0.7275, 0.4203, 0.7292, 0.4203, 0.7262, 0.4137, 0.7245, 0.4137, 0.7292, 0.4203, 0.7326, 0.4203, 0.7297, 0.4137, 0.7262, 0.4137, 0.7326, 0.4203, 0.7344, 0.4203, 0.7314, 0.4137, 0.7297, 0.4137, 0.7344, 0.4203, 0.7326, 0.4203, 0.7297, 0.4137, 0.7314, 0.4137, 0.7262, 0.4137, 0.7297, 0.4137, 0.7314, 0.4137, 0.7297, 0.4137, 0.7262, 0.4137, 0.7245, 0.4137, 0.7326, 0.4203, 0.7292, 0.4203, 0.7262, 0.4137, 0.7297, 0.4137, 0.7292, 0.4203, 0.7275, 0.4203, 0.7245, 0.4137, 0.7262, 0.4137, 0.7428, 0.453, 0.7445, 0.453, 0.748, 0.453, 0.7497, 0.453, 0.748, 0.453, 0.7445, 0.453, 0.7445, 0.453, 0.7428, 0.453, 0.7418, 0.4455, 0.7435, 0.4455, 0.7435, 0.4455, 0.7418, 0.4455, 0.7391, 0.4387, 0.7408, 0.4387, 0.7408, 0.4387, 0.7391, 0.4387, 0.7354, 0.4325, 0.7371, 0.4325, 0.7371, 0.4325, 0.7354, 0.4325, 0.7313, 0.4265, 0.7331, 0.4265, 0.7331, 0.4265, 0.7313, 0.4265, 0.7275, 0.4203, 0.7292, 0.4203, 0.748, 0.453, 0.7445, 0.453, 0.7435, 0.4455, 0.7469, 0.4455, 0.7469, 0.4455, 0.7435, 0.4455, 0.7408, 0.4387, 0.7443, 0.4387, 0.7443, 0.4387, 0.7408, 0.4387, 0.7371, 0.4325, 0.7406, 0.4325, 0.7406, 0.4325, 0.7371, 0.4325, 0.7331, 0.4265, 0.7365, 0.4265, 0.7365, 0.4265, 0.7331, 0.4265, 0.7292, 0.4203, 0.7326, 0.4203, 0.7497, 0.453, 0.748, 0.453, 0.7469, 0.4455, 0.7487, 0.4455, 0.7487, 0.4455, 0.7469, 0.4455, 0.7443, 0.4387, 0.746, 0.4387, 0.746, 0.4387, 0.7443, 0.4387, 0.7406, 0.4325, 0.7423, 0.4325, 0.7423, 0.4325, 0.7406, 0.4325, 0.7365, 0.4265, 0.7382, 0.4265, 0.7382, 0.4265, 0.7365, 0.4265, 0.7326, 0.4203, 0.7344, 0.4203, 0.748, 0.453, 0.7497, 0.453, 0.7487, 0.4455, 0.7469, 0.4455, 0.7469, 0.4455, 0.7487, 0.4455, 0.746, 0.4387, 0.7443, 0.4387, 0.7443, 0.4387, 0.746, 0.4387, 0.7423, 0.4325, 0.7406, 0.4325, 0.7406, 0.4325, 0.7423, 0.4325, 0.7382, 0.4265, 0.7365, 0.4265, 0.7365, 0.4265, 0.7382, 0.4265, 0.7344, 0.4203, 0.7326, 0.4203, 0.7445, 0.453, 0.748, 0.453, 0.7469, 0.4455, 0.7435, 0.4455, 0.7435, 0.4455, 0.7469, 0.4455, 0.7443, 0.4387, 0.7408, 0.4387, 0.7408, 0.4387, 0.7443, 0.4387, 0.7406, 0.4325, 0.7371, 0.4325, 0.7371, 0.4325, 0.7406, 0.4325, 0.7365, 0.4265, 0.7331, 0.4265, 0.7331, 0.4265, 0.7365, 0.4265, 0.7326, 0.4203, 0.7292, 0.4203, 0.7428, 0.453, 0.7445, 0.453, 0.7435, 0.4455, 0.7418, 0.4455, 0.7418, 0.4455, 0.7435, 0.4455, 0.7408, 0.4387, 0.7391, 0.4387, 0.7391, 0.4387, 0.7408, 0.4387, 0.7371, 0.4325, 0.7354, 0.4325, 0.7354, 0.4325, 0.7371, 0.4325, 0.7331, 0.4265, 0.7313, 0.4265, 0.7313, 0.4265, 0.7331, 0.4265, 0.7292, 0.4203, 0.7275, 0.4203, 0.09023, 0.895, 0.08126, 0.9044, 0.07571, 0.9044, 0.08126, 0.9044, 0.09023, 0.895, 0.0992, 0.9044, 0.1041, 0.9194, 0.1024, 0.9205, 0.1041, 0.9205, 0.1041, 0.9194, 0.1041, 0.9205, 0.1057, 0.9205, 0.09023, 0.895, 0.1047, 0.9044, 0.0992, 0.9044, 0.08126, 0.9044, 0.0992, 0.9044, 0.09023, 0.9197, 0.07571, 0.9044, 0.08126, 0.9044, 0.07571, 0.9197, 0.1041, 0.9205, 0.1024, 0.9205, 0.103, 0.9222, 0.1057, 0.9205, 0.1041, 0.9205, 0.1051, 0.9222, 0.0992, 0.9044, 0.1047, 0.9044, 0.1047, 0.9197, 0.08126, 0.9044, 0.09023, 0.9197, 0.07571, 0.9197, 0.1024, 0.9205, 0.1024, 0.9222, 0.103, 0.9222, 0.1041, 0.9205, 0.103, 0.9222, 0.1051, 0.9222, 0.1057, 0.9205, 0.1051, 0.9222, 0.1057, 0.9222, 0.0992, 0.9044, 0.1047, 0.9197, 0.09023, 0.9197, 0.07571, 0.9197, 0.09023, 0.9197, 0.09023, 0.9291, 0.103, 0.9222, 0.1024, 0.9222, 0.1041, 0.9233, 0.1051, 0.9222, 0.103, 0.9222, 0.1041, 0.9233, 0.1057, 0.9222, 0.1051, 0.9222, 0.1041, 0.9233, 0.09023, 0.9197, 0.1047, 0.9197, 0.09023, 0.9291, 0.7496, 0.1468, 0.7484, 0.2375, 0.7733, 0.2375, 0.7722, 0.1468, 0.7733, 0.2375, 0.775, 0.2719, 0.789, 0.2719, 0.7858, 0.2375, 0.7924, 0.2714, 0.7939, 0.3031, 0.7774, 0.3031, 0.7766, 0.2714, 0.7484, 0.2375, 0.7468, 0.2719, 0.775, 0.2719, 0.7733, 0.2375, 0.7722, 0.1468, 0.7733, 0.2375, 0.7858, 0.2375, 0.7835, 0.1468, 0.7766, 0.2714, 0.7774, 0.3031, 0.7444, 0.3031, 0.7452, 0.2714, 0.7527, 0.05078, 0.7511, 0.09322, 0.7707, 0.09322, 0.7691, 0.05078, 0.7707, 0.09322, 0.7722, 0.1468, 0.7835, 0.1468, 0.7805, 0.09322, 0.7452, 0.2714, 0.7444, 0.3031, 0.7279, 0.3031, 0.7294, 0.2714, 0.7534, 0.02024, 0.7527, 0.05078, 0.7691, 0.05078, 0.7683, 0.02024, 0.7691, 0.05078, 0.7707, 0.09322, 0.7805, 0.09322, 0.7773, 0.05078, 0.7294, 0.2714, 0.7279, 0.3031, 0.7444, 0.3031, 0.7452, 0.2714, 0.7774, 0.3031, 0.7939, 0.3031, 0.7774, 0.3031, 0.7444, 0.3031, 0.7279, 0.3031, 0.7444, 0.3031, 0.7683, 0.02024, 0.7691, 0.05078, 0.7773, 0.05078, 0.7758, 0.02024, 0.7452, 0.2714, 0.7444, 0.3031, 0.7774, 0.3031, 0.7766, 0.2714, 0.7511, 0.09322, 0.7496, 0.1468, 0.7722, 0.1468, 0.7707, 0.09322, 0.775, 0.2719, 0.7766, 0.2714, 0.7924, 0.2714, 0.789, 0.2719, 0.7766, 0.2714, 0.7774, 0.3031, 0.7939, 0.3031, 0.7924, 0.2714, 0.7758, 0.02024, 0.7683, 0.02024, 0.7534, 0.02024, 0.746, 0.02024, 0.7534, 0.02024, 0.7683, 0.02024, 0.7468, 0.2719, 0.7452, 0.2714, 0.7766, 0.2714, 0.775, 0.2719, 0.746, 0.02024, 0.7445, 0.05078, 0.7527, 0.05078, 0.7534, 0.02024, 0.7445, 0.05078, 0.7413, 0.09322, 0.7511, 0.09322, 0.7527, 0.05078, 0.7413, 0.09322, 0.7383, 0.1468, 0.7496, 0.1468, 0.7511, 0.09322, 0.7383, 0.1468, 0.736, 0.2375, 0.7484, 0.2375, 0.7496, 0.1468, 0.736, 0.2375, 0.7328, 0.2719, 0.7468, 0.2719, 0.7484, 0.2375, 0.7328, 0.2719, 0.7294, 0.2714, 0.7452, 0.2714, 0.7468, 0.2719, 0.7773, 0.05078, 0.7691, 0.05078, 0.7691, 0.0323, 0.7773, 0.0323, 0.7527, 0.05078, 0.7511, 0.09322, 0.7413, 0.09322, 0.7445, 0.05078, 0.7511, 0.09322, 0.7496, 0.1468, 0.7383, 0.1468, 0.7413, 0.09322, 0.7496, 0.1468, 0.7484, 0.2375, 0.736, 0.2375, 0.7383, 0.1468, 0.7484, 0.2375, 0.7468, 0.2719, 0.7328, 0.2719, 0.736, 0.2375, 0.7468, 0.2719, 0.7452, 0.2714, 0.7294, 0.2714, 0.7328, 0.2719, 0.7534, 0.02024, 0.7683, 0.02024, 0.7683, 0.02024, 0.7534, 0.02024, 0.7691, 0.05078, 0.7707, 0.09322, 0.7511, 0.09322, 0.7527, 0.05078, 0.7707, 0.09322, 0.7722, 0.1468, 0.7496, 0.1468, 0.7511, 0.09322, 0.7722, 0.1468, 0.7733, 0.2375, 0.7484, 0.2375, 0.7496, 0.1468, 0.7733, 0.2375, 0.775, 0.2719, 0.7468, 0.2719, 0.7484, 0.2375, 0.775, 0.2719, 0.7766, 0.2714, 0.7452, 0.2714, 0.7468, 0.2719, 0.7683, 0.02024, 0.7758, 0.02024, 0.7758, 0.02024, 0.7683, 0.02024, 0.7773, 0.05078, 0.7805, 0.09322, 0.7707, 0.09322, 0.7691, 0.05078, 0.7805, 0.09322, 0.7835, 0.1468, 0.7722, 0.1468, 0.7707, 0.09322, 0.7835, 0.1468, 0.7858, 0.2375, 0.7733, 0.2375, 0.7722, 0.1468, 0.7858, 0.2375, 0.789, 0.2719, 0.775, 0.2719, 0.7733, 0.2375, 0.789, 0.2719, 0.7924, 0.2714, 0.7766, 0.2714, 0.775, 0.2719, 0.7534, 0.02024, 0.7527, 0.0323, 0.7445, 0.0323, 0.746, 0.02024, 0.7683, 0.02024, 0.7691, 0.0323, 0.7527, 0.0323, 0.7534, 0.02024, 0.7758, 0.02024, 0.7773, 0.0323, 0.7691, 0.0323, 0.7683, 0.02024, 0.7758, 0.02024, 0.7773, 0.05078, 0.7773, 0.0323, 0.7758, 0.02024, 0.746, 0.02024, 0.7534, 0.02024, 0.7534, 0.02024, 0.746, 0.02024, 0.7691, 0.05078, 0.7527, 0.05078, 0.7527, 0.0323, 0.7691, 0.0323, 0.7527, 0.05078, 0.7445, 0.05078, 0.7445, 0.0323, 0.7527, 0.0323, 0.7445, 0.05078, 0.746, 0.02024, 0.746, 0.02024, 0.7445, 0.0323, 0.5359, 0.4146, 0.5543, 0.414, 0.5543, 0.4301, 0.5359, 0.4294, 0.5543, 0.4301, 0.5733, 0.4318, 0.5733, 0.4416, 0.5543, 0.4381, 0.6026, 0.4436, 0.6319, 0.4416, 0.6319, 0.4318, 0.6026, 0.4328, 0.5543, 0.414, 0.5733, 0.4123, 0.5733, 0.4318, 0.5543, 0.4301, 0.5359, 0.4294, 0.5543, 0.4301, 0.5543, 0.4381, 0.5359, 0.4369, 0.6026, 0.4328, 0.6319, 0.4318, 0.6319, 0.4123, 0.6026, 0.4113, 0.4864, 0.4163, 0.5109, 0.4151, 0.5109, 0.429, 0.4864, 0.4278, 0.5109, 0.429, 0.5359, 0.4294, 0.5359, 0.4369, 0.5109, 0.436, 0.6026, 0.4113, 0.6319, 0.4123, 0.6319, 0.4025, 0.6026, 0.4005, 0.4864, 0.4335, 0.4864, 0.4278, 0.4864, 0.4251, 0.4864, 0.4282, 0.4864, 0.4278, 0.5109, 0.429, 0.5109, 0.436, 0.4864, 0.4335, 0.6026, 0.4005, 0.6319, 0.4025, 0.6319, 0.4123, 0.6026, 0.4113, 0.6319, 0.4318, 0.6319, 0.4416, 0.6319, 0.4318, 0.6319, 0.4123, 0.6319, 0.4025, 0.6319, 0.4123, 0.6026, 0.4113, 0.6319, 0.4123, 0.6319, 0.4318, 0.6026, 0.4328, 0.5109, 0.4151, 0.5359, 0.4146, 0.5359, 0.4294, 0.5109, 0.429, 0.5733, 0.4318, 0.6026, 0.4328, 0.6026, 0.4436, 0.5733, 0.4416, 0.6026, 0.4328, 0.6319, 0.4318, 0.6319, 0.4416, 0.6026, 0.4436, 0.5733, 0.4123, 0.6026, 0.4113, 0.6026, 0.4328, 0.5733, 0.4318, 0.4864, 0.4105, 0.5109, 0.4081, 0.5109, 0.4151, 0.4864, 0.4163, 0.5109, 0.4081, 0.5359, 0.4072, 0.5359, 0.4146, 0.5109, 0.4151, 0.5359, 0.4072, 0.5543, 0.4059, 0.5543, 0.414, 0.5359, 0.4146, 0.5543, 0.4059, 0.5733, 0.4025, 0.5733, 0.4123, 0.5543, 0.414, 0.5733, 0.4025, 0.6026, 0.4005, 0.6026, 0.4113, 0.5733, 0.4123, 0.4864, 0.4163, 0.5109, 0.4151, 0.5109, 0.4081, 0.4864, 0.4105, 0.5109, 0.4151, 0.5359, 0.4146, 0.5359, 0.4072, 0.5109, 0.4081, 0.5359, 0.4146, 0.5543, 0.414, 0.5543, 0.4059, 0.5359, 0.4072, 0.5543, 0.414, 0.5733, 0.4123, 0.5733, 0.4025, 0.5543, 0.4059, 0.5733, 0.4123, 0.6026, 0.4113, 0.6026, 0.4005, 0.5733, 0.4025, 0.4864, 0.4278, 0.5109, 0.429, 0.5109, 0.4151, 0.4864, 0.4163, 0.5109, 0.429, 0.5359, 0.4294, 0.5359, 0.4146, 0.5109, 0.4151, 0.5359, 0.4294, 0.5543, 0.4301, 0.5543, 0.414, 0.5359, 0.4146, 0.5543, 0.4301, 0.5733, 0.4318, 0.5733, 0.4123, 0.5543, 0.414, 0.5733, 0.4318, 0.6026, 0.4328, 0.6026, 0.4113, 0.5733, 0.4123, 0.4864, 0.4335, 0.5109, 0.436, 0.5109, 0.429, 0.4864, 0.4278, 0.5109, 0.436, 0.5359, 0.4369, 0.5359, 0.4294, 0.5109, 0.429, 0.5359, 0.4369, 0.5543, 0.4381, 0.5543, 0.4301, 0.5359, 0.4294, 0.5543, 0.4381, 0.5733, 0.4416, 0.5733, 0.4318, 0.5543, 0.4301, 0.5733, 0.4416, 0.6026, 0.4436, 0.6026, 0.4328, 0.5733, 0.4318, 0.4815, 0.4282, 0.4815, 0.4251, 0.4618, 0.4251, 0.4618, 0.4282, 0.4864, 0.4163, 0.4864, 0.4278, 0.4864, 0.4251, 0.4864, 0.4189, 0.4864, 0.4278, 0.4864, 0.4163, 0.4864, 0.4189, 0.4864, 0.4251, 0.4864, 0.4278, 0.4864, 0.4335, 0.4864, 0.4282, 0.4864, 0.4251, 0.4864, 0.4163, 0.4864, 0.4105, 0.4864, 0.4158, 0.4864, 0.4189, 0.4864, 0.4105, 0.4864, 0.4163, 0.4864, 0.4189, 0.4864, 0.4158, 0.4618, 0.4251, 0.4618, 0.4282, 0.4618, 0.4251, 0.4618, 0.4189, 0.4618, 0.4158, 0.4618, 0.4189, 0.4815, 0.4189, 0.4815, 0.4158, 0.4618, 0.4158, 0.4618, 0.4189, 0.4815, 0.4189, 0.4815, 0.4251, 0.4618, 0.4251, 0.4618, 0.4189, 0.4815, 0.4251, 0.4815, 0.4189, 0.4618, 0.4189, 0.4618, 0.4251, 0.4815, 0.4158, 0.4815, 0.4189, 0.4618, 0.4189, 0.4618, 0.4158, 0.4815, 0.4251, 0.4815, 0.4282, 0.4618, 0.4282, 0.4618, 0.4251, 0.4864, 0.4251, 0.4864, 0.4282, 0.4815, 0.4282, 0.4815, 0.4251, 0.4864, 0.4158, 0.4864, 0.4189, 0.4815, 0.4189, 0.4815, 0.4158, 0.4864, 0.4251, 0.4864, 0.4189, 0.4855, 0.4201, 0.4855, 0.424, 0.4864, 0.4189, 0.4864, 0.4251, 0.4815, 0.4251, 0.4815, 0.4189, 0.4864, 0.4189, 0.4864, 0.4158, 0.4815, 0.4158, 0.4815, 0.4189, 0.4864, 0.4282, 0.4864, 0.4251, 0.4815, 0.4251, 0.4815, 0.4282, 0.4855, 0.424, 0.4855, 0.4201, 0.4824, 0.4201, 0.4824, 0.424, 0.4815, 0.4251, 0.4864, 0.4251, 0.4855, 0.424, 0.4824, 0.424, 0.4864, 0.4189, 0.4815, 0.4189, 0.4824, 0.4201, 0.4855, 0.4201, 0.4815, 0.4189, 0.4815, 0.4251, 0.4824, 0.424, 0.4824, 0.4201])
me_cylinder_001.materials.append(mat_tex)
me_cylinder_001.materials.append(mat_eyes)
me_cylinder_001.materials.append(mat_outline)
me_cylinder_001.update()
arm_metarig = bpy.data.armatures.new('metarig')  # bones are not reproduced

# ---- objects
ob_shell = bpy.data.objects.new('Shell', me_icosphere)
ob_body = bpy.data.objects.new('Body', me_cylinder)
ob_limbs = bpy.data.objects.new('Limbs', me_cylinder_001)
ob_metarig = bpy.data.objects.new('metarig', arm_metarig)

# ---- transforms, parenting, visibility, modifiers, constraints
ob_shell.parent = ob_metarig
ob_shell.matrix_parent_inverse = Matrix(((-4.371e-08, 1.0, 0.0, -0.0), (-1.0, -4.371e-08, -0.0, 0.0), (0.0, -0.0, 1.0, -0.0), (-0.0, 0.0, -0.0, 1.0)))
ob_shell.location = (0.0, 0.0, 1.547)
_vg = ob_shell.vertex_groups.new(name='spine')
for _i, _w in zip([0, 1, 2, 3, 6, 7, 8, 9, 11, 12, 14, 15, 16, 19, 21, 22], [0.1617, 0.3023, 0.07855, 0.1482, 0.01432, 0.2729, 0.007621, 0.2822, 0.2821, 0.2805, 0.01195, 0.1457, 0.07019, 0.06025, 0.2754, 0.0615]): _vg.add([_i], _w, 'REPLACE')
_vg = ob_shell.vertex_groups.new(name='spine.001')
_vg = ob_shell.vertex_groups.new(name='spine.002')
for _i, _w in zip([3, 6, 11, 12, 15, 16, 19, 21, 22], [0.2053, 0.0259, 0.0336, 0.05064, 0.2133, 0.06141, 0.07458, 0.05754, 0.07972]): _vg.add([_i], _w, 'REPLACE')
_vg = ob_shell.vertex_groups.new(name='spine.003')
for _i, _w in zip([3, 4, 6, 11, 12, 15, 16, 17, 18, 19, 20, 21, 22], [0.09176, 0.07209, 0.3655, 0.005035, 0.002331, 0.1158, 0.1288, 0.05413, 0.1464, 0.2795, 0.3434, 0.01104, 0.29]): _vg.add([_i], _w, 'REPLACE')
_vg = ob_shell.vertex_groups.new(name='spine.004')
for _i, _w in zip([3, 6, 15, 16, 19, 20, 22], [0.04889, 0.07931, 0.06842, 0.05205, 0.1767, 0.02922, 0.1761]): _vg.add([_i], _w, 'REPLACE')
_vg = ob_shell.vertex_groups.new(name='spine.005')
_vg = ob_shell.vertex_groups.new(name='spine.006')
for _i, _w in zip([3, 4, 5, 6, 13, 15, 16, 17, 18, 19, 20, 22], [0.02581, 0.1464, 0.9283, 0.2213, 0.07151, 0.02934, 0.07391, 0.6469, 0.6276, 0.08332, 0.2243, 0.09102]): _vg.add([_i], _w, 'REPLACE')
_vg = ob_shell.vertex_groups.new(name='shoulder.L')
for _i, _w in zip([2, 3, 4, 5, 6, 9, 10, 11, 12, 13, 14, 15, 16, 17, 18, 19, 20, 21, 22], [0.1377, 0.1935, 0.6834, 0.03359, 0.1963, 0.01026, 0.1395, 0.1557, 0.06277, 0.7984, 0.7511, 0.134, 0.4713, 0.2494, 0.1483, 0.2071, 0.2856, 0.05405, 0.1805]): _vg.add([_i], _w, 'REPLACE')
_vg = ob_shell.vertex_groups.new(name='upper_arm.L')
_vg = ob_shell.vertex_groups.new(name='forearm.L')
_vg = ob_shell.vertex_groups.new(name='hand.L')
_vg = ob_shell.vertex_groups.new(name='shoulder.R')
_vg = ob_shell.vertex_groups.new(name='upper_arm.R')
_vg = ob_shell.vertex_groups.new(name='forearm.R')
_vg = ob_shell.vertex_groups.new(name='hand.R')
_vg = ob_shell.vertex_groups.new(name='pelvis.L')
for _i, _w in zip([0, 1, 2, 3, 4, 6, 7, 8, 9, 10, 11, 12, 13, 14, 15, 16, 19, 20, 21, 22], [0.1781, 0.3075, 0.5458, 0.1133, 0.02348, 0.01321, 0.2826, 0.09627, 0.3239, 0.74, 0.1554, 0.258, 0.08972, 0.1138, 0.1269, 0.06323, 0.0524, 0.007507, 0.2619, 0.05403]): _vg.add([_i], _w, 'REPLACE')
_vg = ob_shell.vertex_groups.new(name='pelvis.R')
for _i, _w in zip([0, 1, 2, 3, 6, 7, 8, 9, 11, 12, 14, 15, 16, 19, 21, 22], [0.1617, 0.3023, 0.07855, 0.1482, 0.01432, 0.2729, 0.007621, 0.2822, 0.2821, 0.2805, 0.01195, 0.1457, 0.07019, 0.06025, 0.2754, 0.0615]): _vg.add([_i], _w, 'REPLACE')
_vg = ob_shell.vertex_groups.new(name='thigh.L')
for _i, _w in zip([0, 1, 2, 7, 8, 9, 10, 11], [0.1749, 0.0001759, 0.1344, 0.08009, 0.8084, 0.05764, 0.08158, 0.0007602]): _vg.add([_i], _w, 'REPLACE')
_vg = ob_shell.vertex_groups.new(name='shin.L')
_vg = ob_shell.vertex_groups.new(name='foot.L')
_vg = ob_shell.vertex_groups.new(name='toe.L')
_vg = ob_shell.vertex_groups.new(name='thigh.R')
for _i, _w in zip([0, 7], [0.315, 0.08205]): _vg.add([_i], _w, 'REPLACE')
_vg = ob_shell.vertex_groups.new(name='shin.R')
_vg = ob_shell.vertex_groups.new(name='foot.R')
_vg = ob_shell.vertex_groups.new(name='toe.R')
_m = ob_shell.modifiers.new('Mirror', 'MIRROR')
_m.use_axis = (False, True, False)
_m.merge_threshold = 0.006
_m = ob_shell.modifiers.new('Solidify', 'SOLIDIFY')
_m.thickness = 0.06
_m = ob_shell.modifiers.new('Smooth by Angle', 'NODES')
_m.node_group = ng_smooth_by_angle
_gi = [s.identifier for s in ng_smooth_by_angle.interface.items_tree if s.item_type == 'SOCKET' and s.in_out == 'INPUT']
_m[_gi[1]] = 1.396  # Angle
_m[_gi[2]] = True  # Ignore Sharpness
_m.show_group_selector = False
_m = ob_shell.modifiers.new('Solidify.001', 'SOLIDIFY')
_m.thickness = 0.02
_m.offset = 1.0
_m.material_offset = 1
_m.use_flip_normals = True
_m = ob_shell.modifiers.new('Armature', 'ARMATURE')
_m.object = ob_metarig
ob_body.parent = ob_metarig
ob_body.matrix_parent_inverse = Matrix(((-4.371e-08, 1.0, 0.0, -0.0), (-1.0, -4.371e-08, -0.0, 0.0), (0.0, -0.0, 1.0, -0.0), (-0.0, 0.0, -0.0, 1.0)))
ob_body.location = (-0.1269, 0.0, 1.322)
ob_body.scale = (0.3986, 0.3986, 0.3986)
_vg = ob_body.vertex_groups.new(name='spine')
for _i, _w in zip([20, 22, 24, 26, 28, 51, 53, 55, 57, 59, 61, 63, 108], [0.000886, 0.0832, 0.2265, 0.08218, 0.001195, 0.05536, 0.1184, 0.2298, 0.2572, 0.2306, 0.1216, 0.0579, 0.0141]): _vg.add([_i], _w, 'REPLACE')
_vg = ob_body.vertex_groups.new(name='spine.001')
for _i, _w in zip([8, 10, 39, 40, 41, 42, 43, 45], [0.05088, 0.03099, 0.07941, 0.05292, 0.3559, 0.04658, 0.3336, 0.05958]): _vg.add([_i], _w, 'REPLACE')
_vg = ob_body.vertex_groups.new(name='spine.002')
for _i, _w in zip([8, 10, 39, 40, 41, 42, 43, 45], [0.05088, 0.03099, 0.07941, 0.05292, 0.3559, 0.04658, 0.3336, 0.05958]): _vg.add([_i], _w, 'REPLACE')
_vg = ob_body.vertex_groups.new(name='spine.003')
for _i, _w in zip([5, 7, 9, 11, 13, 17, 19, 21, 23, 25, 27, 29, 31, 33, 38, 39, 40, 41, 42, 48, 50, 52, 54, 56, 58, 60, 61, 62, 67, 68, 69, 80, 81, 86, 87, 93], [0.02333, 0.1238, 0.4772, 0.1243, 0.02515, 0.0005109, 0.02918, 0.05628, 0.07172, 0.0768, 0.07415, 0.0596, 0.02195, 0.03687, 0.09846, 0.00507, 0.5432, 0.05225, 0.1025, 0.03578, 0.1234, 0.2701, 0.3266, 0.3414, 0.3251, 0.2686, 0.002307, 0.1265, 0.005951, 0.01315, 0.006322, 0.08909, 0.04676, 0.08566, 0.1461, 0.0386]): _vg.add([_i], _w, 'REPLACE')
_vg = ob_body.vertex_groups.new(name='spine.004')
for _i, _w in zip([1, 17, 19, 21, 23, 25, 27, 29, 31, 33, 48, 50, 52, 53, 54, 56, 58, 60, 61, 62, 82, 83, 84, 85, 89, 90, 91, 95, 112, 113, 114, 115], [0.04808, 0.01726, 0.06809, 0.1146, 0.1982, 0.3922, 0.3693, 0.2, 0.108, 0.05398, 0.04725, 0.1373, 0.2919, 0.004562, 0.3575, 0.3815, 0.3693, 0.3035, 0.009179, 0.1506, 0.02533, 0.04905, 0.03323, 0.003654, 0.004232, 0.06954, 0.05662, 0.0648, 0.9971, 0.9579, 1.0, 0.9971]): _vg.add([_i], _w, 'REPLACE')
_vg = ob_body.vertex_groups.new(name='spine.005')
for _i, _w in zip([1, 3, 13, 15, 17, 19, 21, 23, 25, 27, 29, 31, 33, 48, 50, 52, 54, 56, 58, 60, 62, 81, 82, 83, 84, 85, 88, 89, 90, 91, 92, 93, 94, 95], [0.2796, 0.08505, 0.001296, 0.09429, 0.3184, 0.3807, 0.3923, 0.3496, 0.1569, 0.1172, 0.1594, 0.2721, 0.03288, 0.05352, 0.07295, 0.06361, 0.04824, 0.02185, 0.008962, 0.01454, 0.0437, 0.02202, 0.09979, 0.08026, 0.0673, 0.06466, 0.0816, 0.0975, 0.04313, 0.05963, 0.03049, 0.005062, 0.05215, 0.04672]): _vg.add([_i], _w, 'REPLACE')
_vg = ob_body.vertex_groups.new(name='spine.006')
for _i, _w in zip([1, 3, 5, 7, 9, 11, 13, 15, 17, 19, 21, 23, 25, 27, 29, 31, 33, 48, 50, 52, 54, 56, 58, 60, 62, 64, 65, 66, 67, 68, 69, 70, 71, 72, 73, 74, 75, 76, 77, 78, 79, 80, 81, 82, 83, 84, 85, 86, 87, 88, 89, 90, 91, 92, 93, 94, 95], [0.2052, 0.1563, 0.1055, 0.09088, 0.0903, 0.09316, 0.1093, 0.1588, 0.213, 0.2267, 0.2275, 0.233, 0.2377, 0.2346, 0.226, 0.221, 0.01567, 0.01879, 0.04289, 0.03807, 0.0321, 0.02971, 0.03207, 0.03683, 0.04053, 0.8709, 0.8945, 0.8524, 0.8316, 0.8251, 0.8305, 0.8521, 0.8747, 0.8963, 0.9135, 0.9316, 0.9401, 0.9443, 0.9397, 0.9315, 0.9138, 0.4607, 0.538, 0.754, 0.7901, 0.7408, 0.7332, 0.4617, 0.4392, 0.7341, 0.742, 0.7908, 0.7533, 0.6894, 0.5372, 0.6917, 0.8197]): _vg.add([_i], _w, 'REPLACE')
_vg = ob_body.vertex_groups.new(name='shoulder.L')
_vg = ob_body.vertex_groups.new(name='upper_arm.L')
_vg = ob_body.vertex_groups.new(name='forearm.L')
_vg = ob_body.vertex_groups.new(name='hand.L')
_vg = ob_body.vertex_groups.new(name='shoulder.R')
_vg = ob_body.vertex_groups.new(name='upper_arm.R')
_vg = ob_body.vertex_groups.new(name='forearm.R')
_vg = ob_body.vertex_groups.new(name='hand.R')
_vg = ob_body.vertex_groups.new(name='pelvis.L')
for _i, _w in zip([0, 2, 4, 6, 8, 10, 12, 20, 22, 24, 26, 28, 30, 32, 33, 35, 36, 37, 38, 39, 40, 41, 43, 49, 51, 53, 55, 56, 57, 58, 59, 60, 61, 62, 63, 98, 99, 100, 101, 102, 108, 109], [0.0963, 0.1468, 0.2625, 0.6278, 0.5458, 0.119, 0.01506, 0.004436, 0.08687, 0.2343, 0.1088, 0.06501, 0.06677, 0.6582, 0.06421, 0.7269, 0.05318, 0.7755, 0.08885, 0.6354, 0.02067, 0.1284, 0.01455, 0.000612, 0.06237, 0.1323, 0.2562, 0.01638, 0.3198, 0.03975, 0.3805, 0.0607, 0.524, 0.0747, 0.5982, 0.05373, 0.092, 0.08762, 0.0576, 0.002644, 0.02149, 0.005808]): _vg.add([_i], _w, 'REPLACE')
_vg = ob_body.vertex_groups.new(name='pelvis.R')
for _i, _w in zip([6, 8, 10, 12, 14, 16, 18, 20, 22, 24, 26, 28, 32, 41, 42, 43, 44, 45, 47, 48, 49, 50, 51, 52, 53, 54, 55, 56, 57, 58, 59, 61, 63, 100, 101, 102, 107, 108], [0.007622, 0.1225, 0.4998, 0.2018, 0.1225, 0.08653, 0.06391, 0.06432, 0.1043, 0.2326, 0.0854, 0.004065, 0.001841, 0.01323, 0.01017, 0.1554, 0.05076, 0.6827, 0.7061, 0.06325, 0.6659, 0.07317, 0.6103, 0.06053, 0.534, 0.04449, 0.3843, 0.02063, 0.3221, 0.0008866, 0.2584, 0.1363, 0.06503, 0.01799, 0.0348, 0.0196, 0.001763, 0.01937]): _vg.add([_i], _w, 'REPLACE')
_vg = ob_body.vertex_groups.new(name='thigh.L')
_vg = ob_body.vertex_groups.new(name='shin.L')
_vg = ob_body.vertex_groups.new(name='foot.L')
_vg = ob_body.vertex_groups.new(name='toe.L')
_vg = ob_body.vertex_groups.new(name='thigh.R')
_vg = ob_body.vertex_groups.new(name='shin.R')
_vg = ob_body.vertex_groups.new(name='foot.R')
_vg = ob_body.vertex_groups.new(name='toe.R')
_m = ob_body.modifiers.new('Armature', 'ARMATURE')
_m.object = ob_metarig
ob_limbs.parent = ob_metarig
ob_limbs.matrix_parent_inverse = Matrix(((-4.371e-08, 1.0, 0.0, -0.0), (-1.0, -4.371e-08, -0.0, 0.0), (0.0, -0.0, 1.0, -0.0), (-0.0, 0.0, -0.0, 1.0)))
ob_limbs.location = (0.0, 0.0, 0.0)
_vg = ob_limbs.vertex_groups.new(name='spine')
_vg = ob_limbs.vertex_groups.new(name='spine.001')
_vg = ob_limbs.vertex_groups.new(name='spine.002')
_vg = ob_limbs.vertex_groups.new(name='spine.003')
_vg = ob_limbs.vertex_groups.new(name='spine.004')
_vg = ob_limbs.vertex_groups.new(name='spine.005')
_vg = ob_limbs.vertex_groups.new(name='spine.006')
for _i, _w in zip([0, 1, 2, 3, 4, 5, 6, 7, 8, 9, 10, 11, 12, 13, 14, 15, 16, 17, 18, 19, 20, 21, 22, 23, 24, 25, 26, 27, 28, 29, 30, 31, 32, 33, 34, 35, 36, 37, 38, 39, 40, 41, 42, 43, 44, 45, 46, 47, 48, 49, 50, 51, 52, 53], [0.9214, 0.9274, 0.9218, 0.9278, 0.9221, 0.929, 0.9223, 0.9297, 0.922, 0.9292, 0.9216, 0.9282, 0.9189, 0.9145, 0.9113, 0.9159, 0.9208, 0.9239, 0.9189, 0.915, 0.9165, 0.9196, 0.9253, 0.9198, 0.9165, 0.9176, 0.9203, 0.9257, 0.9198, 0.9162, 0.9177, 0.9206, 0.9248, 0.9189, 0.9142, 0.9161, 0.9201, 0.9234, 0.9179, 0.9111, 0.9131, 0.919, 0.8968, 0.8953, 0.8952, 0.8976, 0.8979, 0.8978, 0.8895, 0.8967, 0.8992, 0.8979, 0.897, 0.8978]): _vg.add([_i], _w, 'REPLACE')
_vg = ob_limbs.vertex_groups.new(name='shoulder.L')
for _i, _w in zip([0, 1, 2, 3, 4, 5, 6, 7, 8, 9, 10, 11, 12, 13, 14, 15, 16, 17, 18, 19, 20, 21, 22, 23, 24, 25, 26, 27, 28, 29, 30, 31, 32, 33, 34, 35, 36, 37, 38, 39, 40, 41, 42, 43, 44, 45, 46, 47, 48, 49, 50, 51, 52, 53, 112, 113, 114, 115, 116, 117, 120, 121, 122, 123, 128, 129, 134, 140, 146], [0.07863, 0.07263, 0.07823, 0.07218, 0.07791, 0.07105, 0.07768, 0.0703, 0.078, 0.07084, 0.07838, 0.07185, 0.08112, 0.08548, 0.08874, 0.08406, 0.07918, 0.07613, 0.08108, 0.08496, 0.08353, 0.08043, 0.07466, 0.0802, 0.08355, 0.08237, 0.07968, 0.07435, 0.08022, 0.08384, 0.08233, 0.07937, 0.07518, 0.08106, 0.08582, 0.08387, 0.07985, 0.07657, 0.08213, 0.08895, 0.08688, 0.08101, 0.1032, 0.1047, 0.1048, 0.1024, 0.1021, 0.1022, 0.1105, 0.1033, 0.1008, 0.1021, 0.103, 0.1022, 0.947, 0.9797, 0.9507, 0.8808, 0.8564, 0.8809, 0.009829, 0.7905, 0.9303, 0.02386, 0.7888, 0.02086, 0.291, 0.1881, 0.2837]): _vg.add([_i], _w, 'REPLACE')
_vg = ob_limbs.vertex_groups.new(name='upper_arm.L')
for _i, _w in zip([112, 114, 115, 116, 117, 118, 119, 120, 121, 122, 123, 124, 125, 126, 128, 129, 130, 131, 132, 134, 135, 136, 137, 138, 140, 141, 142, 143, 144, 146, 147, 148, 149], [0.05299, 0.04854, 0.1192, 0.1436, 0.1191, 0.9699, 0.9968, 0.97, 0.2094, 0.06968, 0.963, 0.9958, 0.9644, 0.008395, 0.2112, 0.9644, 0.9953, 0.9618, 0.01642, 0.709, 0.9811, 0.9962, 0.964, 0.01523, 0.8119, 0.9874, 0.9972, 0.9694, 0.005673, 0.7163, 0.9844, 0.9975, 0.9726]): _vg.add([_i], _w, 'REPLACE')
_vg = ob_limbs.vertex_groups.new(name='forearm.L')
for _i, _w in zip([110, 111, 118, 125, 126, 127, 131, 132, 133, 137, 138, 139, 143, 144, 145, 149, 150, 151, 152, 153, 154, 155, 156, 157, 164, 165, 166, 167, 168, 169, 170, 171, 172, 173], [0.9683, 0.6805, 0.009604, 0.0201, 0.9597, 0.5855, 0.02522, 0.9531, 0.5406, 0.02087, 0.9546, 0.5902, 0.01039, 0.9601, 0.5076, 0.004155, 0.9675, 0.5515, 0.8364, 0.3603, 0.3917, 0.6503, 0.3193, 0.2845, 0.2709, 0.00305, 0.07678, 0.4197, 0.08861, 0.09747, 0.3857, 0.3895, 0.4104, 0.4026]): _vg.add([_i], _w, 'REPLACE')
_vg = ob_limbs.vertex_groups.new(name='hand.L')
for _i, _w in zip([111, 127, 133, 139, 145, 151, 152, 153, 154, 155, 156, 157, 158, 159, 160, 161, 162, 163, 164, 165, 166, 167, 168, 169, 170, 171, 172, 173], [0.316, 0.4113, 0.4556, 0.4049, 0.4885, 0.4454, 0.1628, 0.6372, 0.6057, 0.3474, 0.6775, 0.7127, 0.9982, 0.9925, 0.988, 0.9968, 0.9934, 0.993, 0.7281, 0.9734, 0.9229, 0.5792, 0.9106, 0.9016, 0.613, 0.6092, 0.5883, 0.5961]): _vg.add([_i], _w, 'REPLACE')
_vg = ob_limbs.vertex_groups.new(name='shoulder.R')
_vg = ob_limbs.vertex_groups.new(name='upper_arm.R')
_vg = ob_limbs.vertex_groups.new(name='forearm.R')
_vg = ob_limbs.vertex_groups.new(name='hand.R')
_vg = ob_limbs.vertex_groups.new(name='pelvis.L')
_vg = ob_limbs.vertex_groups.new(name='pelvis.R')
_vg = ob_limbs.vertex_groups.new(name='thigh.L')
for _i, _w in zip([57, 59, 61, 63, 65, 67, 68, 69, 70, 71, 72, 73, 74, 75, 78, 79, 80, 81, 84, 85, 86, 87, 90, 91, 92, 93, 96, 97, 98, 99], [0.9997, 0.9997, 0.9997, 0.9997, 0.9998, 0.9997, 0.053, 0.9323, 0.9927, 0.9992, 0.9992, 0.9927, 0.9338, 0.05191, 0.9992, 0.9927, 0.9337, 0.05198, 0.9992, 0.9927, 0.9322, 0.05314, 0.9993, 0.9927, 0.9308, 0.05419, 0.9993, 0.9927, 0.9309, 0.05412]): _vg.add([_i], _w, 'REPLACE')
_vg = ob_limbs.vertex_groups.new(name='shin.L')
for _i, _w in zip([54, 55, 56, 58, 60, 62, 64, 66, 68, 69, 74, 75, 76, 77, 80, 81, 82, 83, 86, 87, 88, 89, 92, 93, 94, 95, 98, 99, 100, 101, 108, 109], [0.996, 0.9525, 0.1467, 0.0215, 0.04395, 0.135, 0.4587, 0.4674, 0.9469, 0.06766, 0.06621, 0.948, 0.9943, 0.9034, 0.06629, 0.9479, 0.9944, 0.9092, 0.06782, 0.9468, 0.9958, 0.9454, 0.06922, 0.9457, 0.9969, 0.9721, 0.06914, 0.9458, 0.9969, 0.9733, 0.09944, 0.07733]): _vg.add([_i], _w, 'REPLACE')
_vg = ob_limbs.vertex_groups.new(name='foot.L')
for _i, _w in zip([55, 56, 58, 60, 62, 64, 66, 89, 95, 101, 102, 107, 108, 109], [0.05037, 0.8533, 0.8928, 0.864, 0.8638, 0.5412, 0.5326, 0.05627, 0.006236, 0.004245, 0.1054, 0.08817, 0.001367, 0.02245]): _vg.add([_i], _w, 'REPLACE')
_vg = ob_limbs.vertex_groups.new(name='toe.L')
for _i, _w in zip([58, 60, 77, 83, 102, 103, 104, 105, 106, 107, 108, 109], [0.07147, 0.08902, 0.07831, 0.07279, 0.8764, 1.002, 0.9972, 1.001, 0.9971, 0.89, 0.8749, 0.8864]): _vg.add([_i], _w, 'REPLACE')
_vg = ob_limbs.vertex_groups.new(name='thigh.R')
_vg = ob_limbs.vertex_groups.new(name='shin.R')
_vg = ob_limbs.vertex_groups.new(name='foot.R')
_vg = ob_limbs.vertex_groups.new(name='toe.R')
_m = ob_limbs.modifiers.new('Mirror', 'MIRROR')
_m.use_axis = (False, True, False)
_m = ob_limbs.modifiers.new('Solidify', 'SOLIDIFY')
_m.thickness = 0.02
_m.offset = 1.0
_m.material_offset = 2
_m.use_flip_normals = True
_m = ob_limbs.modifiers.new('Armature', 'ARMATURE')
_m.object = ob_metarig
ob_metarig.location = (0.0, 0.0, 0.0)
ob_metarig.rotation_euler = (0.0, -0.0, 1.571)
ob_metarig.show_in_front = True

# ---- collection membership
scene.collection.objects.link(ob_shell)
scene.collection.objects.link(ob_body)
scene.collection.objects.link(ob_limbs)
scene.collection.objects.link(ob_metarig)

# ---- scene / render settings (as saved in the file)
scene.frame_start = 1; scene.frame_end = 250; scene.frame_set(1)
scene.render.engine = 'BLENDER_EEVEE_NEXT'
scene.cycles.sampling_pattern = 'TABULATED_SOBOL'
scene.eevee.ray_tracing_options.trace_max_roughness = 0.0
bpy.context.view_layer.update()

# ---- added for rendering (the .blend has no active camera): camera
cam_auto = bpy.data.cameras.new('AutoCamera')
cam_auto.lens = 50.0
cam_auto.sensor_width = 36.0
cam_auto.clip_end = 1000.0
ob_auto_camera = bpy.data.objects.new('AutoCamera', cam_auto)
scene.collection.objects.link(ob_auto_camera)
ob_auto_camera.location = (3.98434, -4.65043, 4.28466)
ob_auto_camera.rotation_euler = (1.09748, -7.21219e-08, 0.694738)
scene.camera = ob_auto_camera
bpy.context.view_layer.update()
